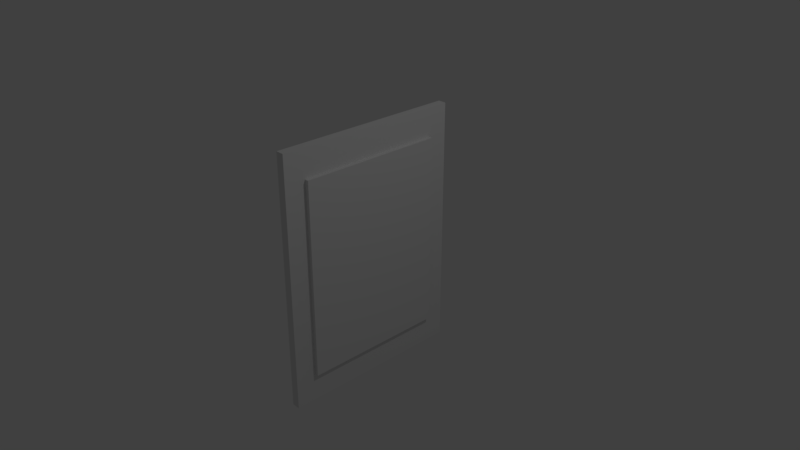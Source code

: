 # Source: tableau_moderne.blend  (saved by Blender 2.79.0; exported with 4.5.12 LTS)
import bpy
from mathutils import Matrix  # noqa: F401  (used for matrix-valued properties, if any)

bpy.ops.wm.read_factory_settings(use_empty=True)
scene = bpy.context.scene
scene.name = 'Scene'

# ---- collections
col_collection_1 = bpy.data.collections.new('Collection 1'); scene.collection.children.link(col_collection_1)

# ---- materials (node trees are filled in below, after node groups)
mat_material = bpy.data.materials.new('Material')
mat_material.alpha_threshold = 0.0
mat_material.use_transparent_shadow = False
mat_material.roughness = 0.5
mat_material.line_color = (0.0, 0.0, 0.0, 1.0)

# ---- material node trees

# ---- world
world_world = bpy.data.worlds.new('World'); scene.world = world_world
world_world.color = (0.05088, 0.05088, 0.05088)
world_world.use_sun_shadow = False
world_world.sun_shadow_jitter_overblur = 0.0
world_world.cycles.sampling_method = 'MANUAL'

# ---- cameras
cam_camera = bpy.data.cameras.new('Camera')
cam_camera.clip_end = 100.0
cam_camera.lens = 35.0
cam_camera.sensor_width = 32.0
cam_camera.sensor_height = 18.0
cam_camera.ortho_scale = 7.314
cam_camera.dof.focus_distance = 0.0
cam_camera.dof.aperture_fstop = 128.0

# ---- lights
light_lamp = bpy.data.lights.new('Lamp', 'POINT')
light_lamp.transmission_factor = 0.0
light_lamp.cutoff_distance = 30.0
light_lamp.energy = 100.0
light_lamp.shadow_buffer_clip_start = 1.001
light_lamp.shadow_soft_size = 0.1
light_lamp.shadow_maximum_resolution = 0.006
light_lamp.use_absolute_resolution = True

# ---- meshes
me_cube = bpy.data.meshes.new('Cube')
me_cube.from_pydata([(1.0, 1.0, -1.0), (1.0, -1.0, -1.0), (-1.0, -1.0, -1.0), (-1.0, 1.0, -1.0), (1.0, 1.0, 1.0), (1.0, -1.0, 1.0), (-1.0, -1.0, 1.0), (-1.0, 1.0, 1.0), (0.5115, 1.289, -1.289), (0.5115, -1.289, -1.289), (-0.5115, -1.289, -1.289), (-0.5115, 1.289, -1.289), (0.5115, 1.289, 1.289), (0.5115, -1.289, 1.289), (-0.5115, -1.289, 1.289), (-0.5115, 1.289, 1.289)], [], [(0, 3, 2, 1), (4, 5, 6, 7), (0, 1, 5, 4), (1, 2, 6, 5), (2, 3, 7, 6), (4, 7, 3, 0), (8, 9, 10, 11), (12, 15, 14, 13), (8, 12, 13, 9), (9, 13, 14, 10), (10, 14, 15, 11), (12, 8, 11, 15)])
me_cube.materials.append(mat_material)
me_cube.use_remesh_preserve_volume = False
me_cube.use_remesh_preserve_attributes = False
me_cube.use_mirror_vertex_groups = False
me_cube.update()

# ---- objects
ob_cube = bpy.data.objects.new('Cube', me_cube)
ob_lamp = bpy.data.objects.new('Lamp', light_lamp)
ob_camera = bpy.data.objects.new('Camera', cam_camera)

# ---- transforms, parenting, visibility, modifiers, constraints
ob_cube.location = (0.0, 0.0, 0.0)
ob_cube.scale = (-0.1109, 1.0, 1.356)
ob_cube.lock_rotations_4d = False
ob_cube.empty_display_type = 'ARROWS'
ob_cube.lineart.crease_threshold = 0.0
ob_lamp.location = (4.076, 1.005, 5.904)
ob_lamp.rotation_euler = (0.6503, 0.05522, 1.866)
ob_lamp.lock_rotations_4d = False
ob_lamp.empty_display_type = 'ARROWS'
ob_lamp.color = (0.0, 0.0, 0.0, 0.0)
ob_lamp.lineart.crease_threshold = 0.0
ob_camera.location = (7.481, -6.508, 5.344)
ob_camera.rotation_euler = (1.109, 0.0, 0.8149)
ob_camera.lock_rotations_4d = False
ob_camera.empty_display_type = 'ARROWS'
ob_camera.color = (0.0, 0.0, 0.0, 0.0)
ob_camera.display_type = 'WIRE'
ob_camera.lineart.crease_threshold = 0.0

# ---- collection membership
col_collection_1.objects.link(ob_cube)
col_collection_1.objects.link(ob_lamp)
col_collection_1.objects.link(ob_camera)

# ---- scene / render settings (as saved in the file)
scene.camera = ob_camera
scene.frame_start = 1; scene.frame_end = 250; scene.frame_set(1)
scene.render.engine = 'BLENDER_EEVEE_NEXT'
scene.render.resolution_percentage = 50
scene.render.dither_intensity = 0.0
scene.cycles.use_denoising = False
scene.cycles.samples = 128
scene.cycles.sampling_pattern = 'TABULATED_SOBOL'
scene.cycles.use_adaptive_sampling = False
scene.cycles.use_light_tree = False
scene.cycles.blur_glossy = 0.0
scene.cycles.sample_clamp_indirect = 0.0
scene.view_settings.view_transform = 'Standard'
bpy.context.view_layer.update()
